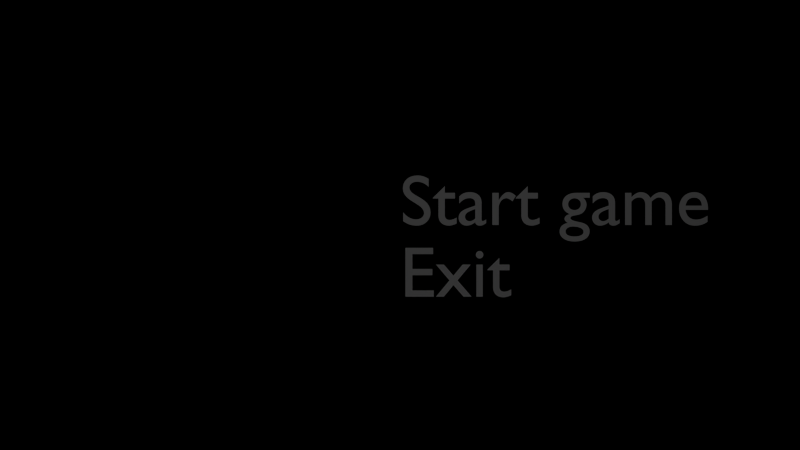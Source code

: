 # Source: xonix.blend  (saved by Blender 2.75.0; exported with 4.5.12 LTS)
import bpy
from mathutils import Matrix  # noqa: F401  (used for matrix-valued properties, if any)

bpy.ops.wm.read_factory_settings(use_empty=True)
scene = bpy.context.scene
scene.name = 'Menu'

# ---- collections
col_collection_1_001 = bpy.data.collections.new('Collection 1.001'); scene.collection.children.link(col_collection_1_001)

# ---- cameras
cam_camera_001 = bpy.data.cameras.new('Camera.001')
cam_camera_001.clip_end = 100.0
cam_camera_001.lens = 35.0
cam_camera_001.sensor_width = 32.0
cam_camera_001.sensor_height = 18.0
cam_camera_001.display_size = 2.0
cam_camera_001.dof.focus_distance = 0.0
cam_camera_001.dof.aperture_fstop = 128.0
cam_camera_001.dof.aperture_blades = 6

# ---- lights
light_area = bpy.data.lights.new('Area', 'AREA')
light_area.transmission_factor = 0.0
light_area.energy = 78.54
light_area.shadow_buffer_clip_start = 0.5
light_area.shadow_soft_size = 0.1
light_area.shadow_maximum_resolution = 0.006
light_area.use_absolute_resolution = True
light_area.size = 0.1
light_area.size_y = 0.1
light_area.cycles.use_multiple_importance_sampling = False

# ---- curves / text
txt_text = bpy.data.curves.new('Text', 'FONT')
txt_text.dimensions = '2D'
txt_text.body = 'Start game'
txt_text.use_path_clamp = True
txt_text.bevel_resolution = 0
txt_text_001 = bpy.data.curves.new('Text.001', 'FONT')
txt_text_001.dimensions = '2D'
txt_text_001.body = 'Exit'
txt_text_001.use_path_clamp = True
txt_text_001.bevel_resolution = 0

# ---- objects
ob_empty = bpy.data.objects.new('Empty', None)
ob_area = bpy.data.objects.new('Area', light_area)
ob_camera_001 = bpy.data.objects.new('Camera.001', cam_camera_001)
ob_start = bpy.data.objects.new('start', txt_text)
ob_start_001 = bpy.data.objects.new('start.001', txt_text_001)

# ---- transforms, parenting, visibility, modifiers, constraints
ob_empty.location = (-6.656, 0.1404, -0.05791)
ob_empty.empty_image_offset = (0.0, 0.0)
ob_empty.lineart.crease_threshold = 0.0
ob_area.location = (0.0, 0.0, 13.9)
ob_area.lineart.crease_threshold = 0.0
ob_camera_001.location = (0.0, 0.0, 12.2)
ob_camera_001.lineart.crease_threshold = 0.0
ob_start.location = (0.0, 0.0, 0.0)
ob_start.lineart.crease_threshold = 0.0
ob_start_001.location = (0.0, -1.0, 0.0)
ob_start_001.lineart.crease_threshold = 0.0

# ---- collection membership
col_collection_1_001.objects.link(ob_empty)
col_collection_1_001.objects.link(ob_area)
col_collection_1_001.objects.link(ob_camera_001)
col_collection_1_001.objects.link(ob_start)
col_collection_1_001.objects.link(ob_start_001)

# ---- scene / render settings (as saved in the file)
scene.camera = ob_camera_001
scene.frame_start = 1; scene.frame_end = 250; scene.frame_set(1)
scene.render.engine = 'BLENDER_EEVEE_NEXT'
scene.render.image_settings.exr_codec = 'NONE'
scene.render.resolution_percentage = 50
scene.render.dither_intensity = 0.0
scene.render.simplify_subdivision_render = 0
scene.render.simplify_child_particles_render = 0.0
scene.cycles.use_denoising = False
scene.cycles.samples = 10
scene.cycles.sampling_pattern = 'TABULATED_SOBOL'
scene.cycles.light_sampling_threshold = 0.0
scene.cycles.use_adaptive_sampling = False
scene.cycles.use_light_tree = False
scene.cycles.blur_glossy = 0.0
scene.cycles.pixel_filter_type = 'GAUSSIAN'
scene.cycles.sample_clamp_indirect = 0.0
scene.view_settings.view_transform = 'Standard'
bpy.context.view_layer.update()
